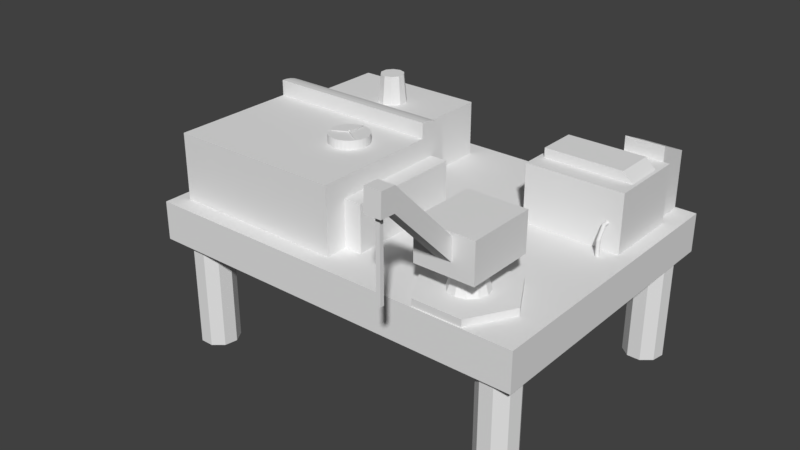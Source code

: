 # Source: BotHarbour.blend  (saved by Blender 2.78.0; exported with 4.5.12 LTS)
import bpy
from mathutils import Matrix  # noqa: F401  (used for matrix-valued properties, if any)

bpy.ops.wm.read_factory_settings(use_empty=True)
scene = bpy.context.scene
scene.name = 'Bot Harbour'

# ---- collections
col_collection_1 = bpy.data.collections.new('Collection 1'); scene.collection.children.link(col_collection_1)

# ---- materials (node trees are filled in below, after node groups)
mat_block1_cylinder_mat = bpy.data.materials.new('Block1 Cylinder MAt')
mat_block1_cylinder_mat.alpha_threshold = 0.0
mat_block1_cylinder_mat.use_transparent_shadow = False
mat_block1_cylinder_mat.roughness = 0.5
mat_pfeiler_mat = bpy.data.materials.new('Pfeiler Mat')
mat_pfeiler_mat.alpha_threshold = 0.0
mat_pfeiler_mat.use_transparent_shadow = False
mat_pfeiler_mat.roughness = 0.5
mat_nlock2_mat = bpy.data.materials.new('Nlock2 Mat')
mat_nlock2_mat.alpha_threshold = 0.0
mat_nlock2_mat.use_transparent_shadow = False
mat_nlock2_mat.roughness = 0.5
mat_block1_mat = bpy.data.materials.new('Block1 Mat')
mat_block1_mat.alpha_threshold = 0.0
mat_block1_mat.use_transparent_shadow = False
mat_block1_mat.roughness = 0.5
mat_ground_mat = bpy.data.materials.new('Ground Mat')
mat_ground_mat.alpha_threshold = 0.0
mat_ground_mat.use_transparent_shadow = False
mat_ground_mat.roughness = 0.5
mat_windmill = bpy.data.materials.new('Windmill ')
mat_windmill.alpha_threshold = 0.0
mat_windmill.use_transparent_shadow = False
mat_windmill.roughness = 0.5

# ---- material node trees

# ---- world
world_world = bpy.data.worlds.new('World'); scene.world = world_world
world_world.color = (0.05088, 0.05088, 0.05088)
world_world.use_sun_shadow = False
world_world.sun_shadow_jitter_overblur = 0.0
world_world.cycles.sampling_method = 'MANUAL'

# ---- meshes
me_cylinder = bpy.data.meshes.new('Cylinder')
me_cylinder.from_pydata([(0.0, 0.4, -0.5), (1.4e-09, 0.3061, 0.5), (0.2351, 0.3236, -0.5), (0.1799, 0.2476, 0.5), (0.3804, 0.1236, -0.5), (0.2911, 0.09458, 0.5), (0.3804, -0.1236, -0.5), (0.2911, -0.09458, 0.5), (0.2351, -0.3236, -0.5), (0.1799, -0.2476, 0.5), (-3.497e-08, -0.4, -0.5), (-2.536e-08, -0.3061, 0.5), (-0.2351, -0.3236, -0.5), (-0.1799, -0.2476, 0.5), (-0.3804, -0.1236, -0.5), (-0.2911, -0.09458, 0.5), (-0.3804, 0.1236, -0.5), (-0.2911, 0.09458, 0.5), (-0.2351, 0.3236, -0.5), (-0.1799, 0.2476, 0.5)], [], [(0, 1, 3, 2), (2, 3, 5, 4), (4, 5, 7, 6), (6, 7, 9, 8), (8, 9, 11, 10), (10, 11, 13, 12), (12, 13, 15, 14), (14, 15, 17, 16), (3, 1, 19, 17, 15, 13, 11, 9, 7, 5), (16, 17, 19, 18), (18, 19, 1, 0), (0, 2, 4, 6, 8, 10, 12, 14, 16, 18)])
_uv = me_cylinder.uv_layers.new(name='UVMap')
_uv.uv.foreach_set('vector', [0.453, 0.2417, 0.5265, 0.635, 0.4002, 0.635, 0.4245, 0.2481, 0.4245, 0.2481, 0.4002, 0.635, 0.2817, 0.6045, 0.3961, 0.235, 0.3961, 0.235, 0.2817, 0.6045, 0.175, 0.5501, 0.3684, 0.1969, 0.3684, 0.1969, 0.175, 0.5501, 0.07285, 0.4748, 0.3458, 0.1016, 0.3458, 0.1016, 0.07285, 0.4748, 0.0001025, 0.398, 0.3966, 0.0001025, 0.3966, 0.0001025, 0.9999, 0.2292, 0.9413, 0.3458, 0.5112, 0.09794, 0.5112, 0.09794, 0.9413, 0.3458, 0.863, 0.4521, 0.5258, 0.1509, 0.5258, 0.1509, 0.863, 0.4521, 0.7653, 0.5399, 0.5108, 0.1968, 0.2345, 0.7467, 0.2121, 0.8156, 0.1535, 0.8582, 0.08104, 0.8582, 0.02246, 0.8156, 0.0001025, 0.7467, 0.02251, 0.6778, 0.08112, 0.6352, 0.1535, 0.6353, 0.2121, 0.6779, 0.5108, 0.1968, 0.7653, 0.5399, 0.6509, 0.6025, 0.4843, 0.2258, 0.4843, 0.2258, 0.6509, 0.6025, 0.5265, 0.635, 0.453, 0.2417, 0.453, 0.2417, 0.4245, 0.2481, 0.3961, 0.235, 0.3684, 0.1969, 0.3458, 0.1016, 0.3966, 0.0001025, 0.5112, 0.09794, 0.5258, 0.1509, 0.5108, 0.1968, 0.4843, 0.2258])
me_cylinder.materials.append(mat_block1_cylinder_mat)
me_cylinder.use_remesh_preserve_volume = False
me_cylinder.use_remesh_preserve_attributes = False
me_cylinder.use_mirror_vertex_groups = False
me_cylinder.update()
me_cylinder_009 = bpy.data.meshes.new('Cylinder.009')
me_cylinder_009.from_pydata([(4.768e-07, 0.5, -1.5), (4.768e-07, 0.5, 1.5), (0.3214, 0.383, -1.5), (0.3214, 0.383, 1.5), (0.4924, 0.08682, -1.5), (0.4924, 0.08682, 1.5), (0.433, -0.25, -1.5), (0.433, -0.25, 1.5), (0.171, -0.4698, -1.5), (0.171, -0.4698, 1.5), (-0.171, -0.4698, -1.5), (-0.171, -0.4698, 1.5), (-0.433, -0.25, -1.5), (-0.433, -0.25, 1.5), (-0.4924, 0.08682, -1.5), (-0.4924, 0.08682, 1.5), (-0.3214, 0.383, -1.5), (-0.3214, 0.383, 1.5)], [], [(0, 1, 3, 2), (2, 3, 5, 4), (4, 5, 7, 6), (6, 7, 9, 8), (8, 9, 11, 10), (10, 11, 13, 12), (12, 13, 15, 14), (14, 15, 17, 16), (16, 17, 1, 0)])
_uv = me_cylinder_009.uv_layers.new(name='UVMap')
_uv.uv.foreach_set('vector', [0.9827, 0.02298, 0.9827, 0.1548, 0.9753, 0.1548, 0.9753, 0.02298, 0.9753, 0.02298, 0.9753, 0.1548, 0.9678, 0.1548, 0.9678, 0.02298, 0.9678, 0.02298, 0.9678, 0.1548, 0.9604, 0.1548, 0.9604, 0.02298, 0.9604, 0.02298, 0.9604, 0.1548, 0.9529, 0.1548, 0.9529, 0.02298, 0.9529, 0.02298, 0.9529, 0.1548, 0.9455, 0.1548, 0.9455, 0.02298, 0.9455, 0.02298, 0.9455, 0.1548, 0.9381, 0.1548, 0.9381, 0.02298, 0.9381, 0.02298, 0.9381, 0.1548, 0.9306, 0.1548, 0.9306, 0.02298, 0.9306, 0.02298, 0.9306, 0.1548, 0.9232, 0.1548, 0.9232, 0.02298, 0.9232, 0.02298, 0.9232, 0.1548, 0.9157, 0.1548, 0.9157, 0.02298])
me_cylinder_009.materials.append(mat_pfeiler_mat)
me_cylinder_009.use_remesh_preserve_volume = False
me_cylinder_009.use_remesh_preserve_attributes = False
me_cylinder_009.use_mirror_vertex_groups = False
me_cylinder_009.update()
me_cylinder_008 = bpy.data.meshes.new('Cylinder.008')
me_cylinder_008.from_pydata([(4.768e-07, 0.5, -1.5), (4.768e-07, 0.5, 1.5), (0.3214, 0.383, -1.5), (0.3214, 0.383, 1.5), (0.4924, 0.08682, -1.5), (0.4924, 0.08682, 1.5), (0.433, -0.25, -1.5), (0.433, -0.25, 1.5), (0.171, -0.4698, -1.5), (0.171, -0.4698, 1.5), (-0.171, -0.4698, -1.5), (-0.171, -0.4698, 1.5), (-0.433, -0.25, -1.5), (-0.433, -0.25, 1.5), (-0.4924, 0.08682, -1.5), (-0.4924, 0.08682, 1.5), (-0.3214, 0.383, -1.5), (-0.3214, 0.383, 1.5)], [], [(0, 1, 3, 2), (2, 3, 5, 4), (4, 5, 7, 6), (6, 7, 9, 8), (8, 9, 11, 10), (10, 11, 13, 12), (12, 13, 15, 14), (14, 15, 17, 16), (16, 17, 1, 0)])
_uv = me_cylinder_008.uv_layers.new(name='UVMap')
_uv.uv.foreach_set('vector', [0.9827, 0.02298, 0.9827, 0.1548, 0.9753, 0.1548, 0.9753, 0.02298, 0.9753, 0.02298, 0.9753, 0.1548, 0.9678, 0.1548, 0.9678, 0.02298, 0.9678, 0.02298, 0.9678, 0.1548, 0.9604, 0.1548, 0.9604, 0.02298, 0.9604, 0.02298, 0.9604, 0.1548, 0.9529, 0.1548, 0.9529, 0.02298, 0.9529, 0.02298, 0.9529, 0.1548, 0.9455, 0.1548, 0.9455, 0.02298, 0.9455, 0.02298, 0.9455, 0.1548, 0.9381, 0.1548, 0.9381, 0.02298, 0.9381, 0.02298, 0.9381, 0.1548, 0.9306, 0.1548, 0.9306, 0.02298, 0.9306, 0.02298, 0.9306, 0.1548, 0.9232, 0.1548, 0.9232, 0.02298, 0.9232, 0.02298, 0.9232, 0.1548, 0.9157, 0.1548, 0.9157, 0.02298])
me_cylinder_008.materials.append(mat_pfeiler_mat)
me_cylinder_008.use_remesh_preserve_volume = False
me_cylinder_008.use_remesh_preserve_attributes = False
me_cylinder_008.use_mirror_vertex_groups = False
me_cylinder_008.update()
me_cylinder_000 = bpy.data.meshes.new('Cylinder.000')
me_cylinder_000.from_pydata([(4.768e-07, 0.5, -1.5), (4.768e-07, 0.5, 1.5), (0.3214, 0.383, -1.5), (0.3214, 0.383, 1.5), (0.4924, 0.08682, -1.5), (0.4924, 0.08682, 1.5), (0.433, -0.25, -1.5), (0.433, -0.25, 1.5), (0.171, -0.4698, -1.5), (0.171, -0.4698, 1.5), (-0.171, -0.4698, -1.5), (-0.171, -0.4698, 1.5), (-0.433, -0.25, -1.5), (-0.433, -0.25, 1.5), (-0.4924, 0.08682, -1.5), (-0.4924, 0.08682, 1.5), (-0.3214, 0.383, -1.5), (-0.3214, 0.383, 1.5)], [], [(0, 1, 3, 2), (2, 3, 5, 4), (4, 5, 7, 6), (6, 7, 9, 8), (8, 9, 11, 10), (10, 11, 13, 12), (12, 13, 15, 14), (14, 15, 17, 16), (16, 17, 1, 0)])
_uv = me_cylinder_000.uv_layers.new(name='UVMap')
_uv.uv.foreach_set('vector', [0.9827, 0.02298, 0.9827, 0.1548, 0.9753, 0.1548, 0.9753, 0.02298, 0.9753, 0.02298, 0.9753, 0.1548, 0.9678, 0.1548, 0.9678, 0.02298, 0.9678, 0.02298, 0.9678, 0.1548, 0.9604, 0.1548, 0.9604, 0.02298, 0.9604, 0.02298, 0.9604, 0.1548, 0.9529, 0.1548, 0.9529, 0.02298, 0.9529, 0.02298, 0.9529, 0.1548, 0.9455, 0.1548, 0.9455, 0.02298, 0.9455, 0.02298, 0.9455, 0.1548, 0.9381, 0.1548, 0.9381, 0.02298, 0.9381, 0.02298, 0.9381, 0.1548, 0.9306, 0.1548, 0.9306, 0.02298, 0.9306, 0.02298, 0.9306, 0.1548, 0.9232, 0.1548, 0.9232, 0.02298, 0.9232, 0.02298, 0.9232, 0.1548, 0.9157, 0.1548, 0.9157, 0.02298])
me_cylinder_000.materials.append(mat_pfeiler_mat)
me_cylinder_000.use_remesh_preserve_volume = False
me_cylinder_000.use_remesh_preserve_attributes = False
me_cylinder_000.use_mirror_vertex_groups = False
me_cylinder_000.update()
me_cube_010 = bpy.data.meshes.new('Cube.010')
me_cube_010.from_pydata([(61.9, -108.6, 3.766), (61.9, -108.6, 5.766), (61.9, -106.6, 3.766), (61.9, -106.6, 5.766), (63.9, -108.6, 3.766), (63.9, -108.6, 5.766), (63.9, -106.6, 3.766), (63.9, -106.6, 5.766)], [], [(0, 1, 3, 2), (2, 3, 7, 6), (6, 7, 5, 4), (4, 5, 1, 0), (2, 6, 4, 0), (7, 3, 1, 5)])
me_cube_010.use_remesh_preserve_volume = False
me_cube_010.use_remesh_preserve_attributes = False
me_cube_010.use_mirror_vertex_groups = False
me_cube_010.update()
me_cube_009 = bpy.data.meshes.new('Cube.009')
me_cube_009.from_pydata([(14.73, 1.538, 3.357), (14.73, 1.538, 5.109), (14.73, 3.538, 3.357), (14.73, 3.538, 5.357), (16.73, 1.538, 3.357), (16.73, 1.538, 5.109), (16.73, 3.538, 3.357), (16.73, 3.538, 5.357), (14.73, 0.271, 5.291), (14.73, 2.271, 5.539), (16.73, 2.271, 5.539), (16.73, 0.271, 5.291)], [], [(0, 1, 3, 2), (2, 3, 7, 6), (6, 7, 5, 4), (4, 5, 1, 0), (2, 6, 4, 0), (5, 7, 10, 11), (10, 9, 8, 11), (3, 1, 8, 9), (1, 5, 11, 8), (7, 3, 9, 10)])
me_cube_009.use_remesh_preserve_volume = False
me_cube_009.use_remesh_preserve_attributes = False
me_cube_009.use_mirror_vertex_groups = False
me_cube_009.update()
me_cube_008 = bpy.data.meshes.new('Cube.008')
me_cube_008.from_pydata([(3.194, -4.008, 7.187), (3.194, -4.008, 9.187), (3.194, -2.008, 7.187), (3.194, -2.008, 9.187), (5.194, -4.008, 7.187), (5.194, -4.008, 9.187), (5.194, -2.008, 7.187), (5.194, -2.008, 9.187)], [], [(0, 1, 3, 2), (2, 3, 7, 6), (6, 7, 5, 4), (4, 5, 1, 0), (2, 6, 4, 0), (7, 3, 1, 5)])
me_cube_008.use_remesh_preserve_volume = False
me_cube_008.use_remesh_preserve_attributes = False
me_cube_008.use_mirror_vertex_groups = False
me_cube_008.update()
me_cylinder_007 = bpy.data.meshes.new('Cylinder.007')
me_cylinder_007.from_pydata([(6.29, -4.264, 7.664), (6.29, -4.7, 9.664), (6.79, -4.398, 7.664), (6.572, -4.776, 9.664), (7.157, -4.764, 7.664), (6.778, -4.982, 9.664), (7.29, -5.264, 7.664), (6.854, -5.264, 9.664), (7.157, -5.764, 7.664), (6.778, -5.546, 9.664), (6.79, -6.13, 7.664), (6.572, -5.752, 9.664), (6.29, -6.264, 7.664), (6.29, -5.827, 9.664), (5.79, -6.13, 7.664), (6.009, -5.752, 9.664), (5.424, -5.764, 7.664), (5.803, -5.546, 9.664), (5.29, -5.264, 7.664), (5.727, -5.264, 9.664), (5.424, -4.764, 7.664), (5.803, -4.982, 9.664), (5.79, -4.398, 7.664), (6.009, -4.776, 9.664)], [], [(0, 1, 3, 2), (2, 3, 5, 4), (4, 5, 7, 6), (6, 7, 9, 8), (8, 9, 11, 10), (10, 11, 13, 12), (12, 13, 15, 14), (14, 15, 17, 16), (16, 17, 19, 18), (18, 19, 21, 20), (3, 1, 23, 21, 19, 17, 15, 13, 11, 9, 7, 5), (20, 21, 23, 22), (22, 23, 1, 0), (0, 2, 4, 6, 8, 10, 12, 14, 16, 18, 20, 22)])
me_cylinder_007.use_remesh_preserve_volume = False
me_cylinder_007.use_remesh_preserve_attributes = False
me_cylinder_007.use_mirror_vertex_groups = False
me_cylinder_007.update()
me_cylinder_006 = bpy.data.meshes.new('Cylinder.006')
me_cylinder_006.from_pydata([(1.126, -2.082, 21.38), (1.126, -2.082, 23.38), (1.992, -2.582, 21.38), (1.992, -2.582, 23.38), (1.992, -3.582, 21.38), (1.992, -3.582, 23.38), (1.126, -4.082, 21.38), (1.126, -4.082, 23.38), (0.2603, -3.582, 21.38), (0.2603, -3.582, 23.38), (0.2603, -2.582, 21.38), (0.2603, -2.582, 23.38)], [], [(0, 1, 3, 2), (2, 3, 5, 4), (4, 5, 7, 6), (6, 7, 9, 8), (3, 1, 11, 9, 7, 5), (8, 9, 11, 10), (10, 11, 1, 0), (0, 2, 4, 6, 8, 10)])
me_cylinder_006.use_remesh_preserve_volume = False
me_cylinder_006.use_remesh_preserve_attributes = False
me_cylinder_006.use_mirror_vertex_groups = False
me_cylinder_006.update()
me_cylinder_005 = bpy.data.meshes.new('Cylinder.005')
me_cylinder_005.from_pydata([(-4.599, 1.242, 8.093), (-0.153, 1.242, 8.093), (-4.599, -0.08621, 8.826), (-0.153, -0.08621, 8.826), (-4.599, 0.173, 8.812), (-0.153, 0.173, 8.812), (-4.599, 0.4223, 8.771), (-0.153, 0.4223, 8.771), (-4.599, 0.652, 8.703), (-0.153, 0.652, 8.703), (-4.599, 0.8533, 8.612), (-0.153, 0.8533, 8.612), (-4.599, 1.019, 8.5), (-0.153, 1.019, 8.5), (-4.599, 1.141, 8.374), (-0.153, 1.141, 8.374), (-4.599, 1.217, 8.236), (-0.153, 1.217, 8.236), (-4.599, -0.08621, 8.093), (-0.153, -0.08621, 8.093)], [], [(2, 3, 5, 4), (4, 5, 7, 6), (6, 7, 9, 8), (8, 9, 11, 10), (10, 11, 13, 12), (12, 13, 15, 14), (14, 15, 17, 16), (16, 17, 1, 0), (3, 2, 18, 19), (5, 3, 19, 1, 17, 15, 13, 11, 9, 7), (2, 4, 6, 8, 10, 12, 14, 16, 0, 18)])
me_cylinder_005.use_remesh_preserve_volume = False
me_cylinder_005.use_remesh_preserve_attributes = False
me_cylinder_005.use_mirror_vertex_groups = False
me_cylinder_005.update()
me_cylinder_004 = bpy.data.meshes.new('Cylinder.004')
me_cylinder_004.from_pydata([(-2.699, -1.438, 35.41), (-2.699, -1.438, 37.41), (-2.504, -1.457, 35.41), (-2.504, -1.457, 37.41), (-2.316, -1.514, 35.41), (-2.316, -1.514, 37.41), (-2.143, -1.607, 35.41), (-2.143, -1.607, 37.41), (-1.992, -1.731, 35.41), (-1.992, -1.731, 37.41), (-1.867, -1.883, 35.41), (-1.867, -1.883, 37.41), (-1.775, -2.055, 35.41), (-1.775, -2.055, 37.41), (-1.718, -2.243, 35.41), (-1.718, -2.243, 37.41), (-1.699, -2.438, 35.41), (-1.699, -2.438, 37.41), (-1.718, -2.633, 35.41), (-1.718, -2.633, 37.41), (-1.775, -2.821, 35.41), (-1.775, -2.821, 37.41), (-1.867, -2.994, 35.41), (-1.867, -2.994, 37.41), (-1.992, -3.145, 35.41), (-1.992, -3.145, 37.41), (-2.143, -3.27, 35.41), (-2.143, -3.27, 37.41), (-2.316, -3.362, 35.41), (-2.316, -3.362, 37.41), (-2.504, -3.419, 35.41), (-2.504, -3.419, 37.41), (-2.699, -3.438, 35.41), (-2.699, -3.438, 37.41), (-2.894, -3.419, 35.41), (-2.894, -3.419, 37.41), (-3.081, -3.362, 35.41), (-3.081, -3.362, 37.41), (-3.254, -3.27, 35.41), (-3.254, -3.27, 37.41), (-3.406, -3.145, 35.41), (-3.406, -3.145, 37.41), (-3.53, -2.994, 35.41), (-3.53, -2.994, 37.41), (-3.623, -2.821, 35.41), (-3.623, -2.821, 37.41), (-3.679, -2.633, 35.41), (-3.679, -2.633, 37.41), (-3.699, -2.438, 35.41), (-3.699, -2.438, 37.41), (-3.679, -2.243, 35.41), (-3.679, -2.243, 37.41), (-3.623, -2.055, 35.41), (-3.623, -2.055, 37.41), (-3.53, -1.883, 35.41), (-3.53, -1.883, 37.41), (-3.406, -1.731, 35.41), (-3.406, -1.731, 37.41), (-3.254, -1.607, 35.41), (-3.254, -1.607, 37.41), (-3.081, -1.514, 35.41), (-3.081, -1.514, 37.41), (-2.894, -1.457, 35.41), (-2.894, -1.457, 37.41)], [], [(0, 1, 3, 2), (2, 3, 5, 4), (4, 5, 7, 6), (6, 7, 9, 8), (8, 9, 11, 10), (10, 11, 13, 12), (12, 13, 15, 14), (14, 15, 17, 16), (16, 17, 19, 18), (18, 19, 21, 20), (20, 21, 23, 22), (22, 23, 25, 24), (24, 25, 27, 26), (26, 27, 29, 28), (28, 29, 31, 30), (30, 31, 33, 32), (32, 33, 35, 34), (34, 35, 37, 36), (36, 37, 39, 38), (38, 39, 41, 40), (40, 41, 43, 42), (42, 43, 45, 44), (44, 45, 47, 46), (46, 47, 49, 48), (48, 49, 51, 50), (50, 51, 53, 52), (52, 53, 55, 54), (54, 55, 57, 56), (56, 57, 59, 58), (58, 59, 61, 60), (3, 1, 63, 61, 59, 57, 55, 53, 51, 49, 47, 45, 43, 41, 39, 37, 35, 33, 31, 29, 27, 25, 23, 21, 19, 17, 15, 13, 11, 9, 7, 5), (60, 61, 63, 62), (62, 63, 1, 0), (0, 2, 4, 6, 8, 10, 12, 14, 16, 18, 20, 22, 24, 26, 28, 30, 32, 34, 36, 38, 40, 42, 44, 46, 48, 50, 52, 54, 56, 58, 60, 62)])
me_cylinder_004.use_remesh_preserve_volume = False
me_cylinder_004.use_remesh_preserve_attributes = False
me_cylinder_004.use_mirror_vertex_groups = False
me_cylinder_004.update()
me_cube_006 = bpy.data.meshes.new('Cube.006')
me_cube_006.from_pydata([(-0.8183, -1.813, 4.286), (-0.8183, -1.813, 6.286), (-0.8183, 0.1873, 4.286), (-0.8183, 0.1873, 6.286), (1.182, -1.813, 4.286), (1.182, -1.813, 6.286), (1.182, 0.1873, 4.286), (1.182, 0.1873, 6.286)], [], [(0, 1, 3, 2), (2, 3, 7, 6), (6, 7, 5, 4), (4, 5, 1, 0), (2, 6, 4, 0), (7, 3, 1, 5)])
me_cube_006.use_remesh_preserve_volume = False
me_cube_006.use_remesh_preserve_attributes = False
me_cube_006.use_mirror_vertex_groups = False
me_cube_006.update()
me_cube_005 = bpy.data.meshes.new('Cube.005')
me_cube_005.from_pydata([(-4.656, -3.297, 2.698), (-4.656, -3.297, 4.448), (-4.656, 0.7032, 2.698), (-4.656, 0.7032, 4.448), (-0.1561, -3.297, 2.698), (-0.1561, -3.297, 4.448), (-0.1561, 0.7032, 2.698), (-0.1561, 0.7032, 4.448)], [], [(0, 1, 3, 2), (2, 3, 7, 6), (6, 7, 5, 4), (4, 5, 1, 0), (7, 3, 1, 5)])
_uv = me_cube_005.uv_layers.new(name='UVMap')
_uv.uv.foreach_set('vector', [0.0285, 0.3463, 0.1152, 0.3463, 0.1152, 0.5444, 0.0285, 0.5444, 0.1152, 0.631, 0.1152, 0.5444, 0.338, 0.5444, 0.338, 0.631, 0.4246, 0.5444, 0.338, 0.5444, 0.338, 0.3463, 0.4246, 0.3463, 0.338, 0.2596, 0.338, 0.3463, 0.1152, 0.3463, 0.1152, 0.2596, 0.338, 0.5444, 0.1152, 0.5444, 0.1152, 0.3463, 0.338, 0.3463])
me_cube_005.materials.append(mat_nlock2_mat)
me_cube_005.use_remesh_preserve_volume = False
me_cube_005.use_remesh_preserve_attributes = False
me_cube_005.use_mirror_vertex_groups = False
me_cube_005.update()
me_cube_004 = bpy.data.meshes.new('Cube.004')
me_cube_004.from_pydata([(-4.662, 0.7054, 2.661), (-4.662, 0.7054, 4.161), (-4.662, 3.205, 2.661), (-4.662, 3.205, 4.161), (-1.162, 0.7054, 2.661), (-1.162, 0.7054, 4.161), (-1.162, 3.205, 2.661), (-1.162, 3.205, 4.161)], [], [(0, 1, 3, 2), (2, 3, 7, 6), (6, 7, 5, 4), (4, 5, 1, 0), (7, 3, 1, 5)])
_uv = me_cube_004.uv_layers.new(name='UVMap')
_uv.uv.foreach_set('vector', [0.2632, 0.06232, 0.3153, 0.06232, 0.3153, 0.149, 0.2632, 0.149, 0.3153, 0.201, 0.3153, 0.149, 0.4366, 0.149, 0.4366, 0.201, 0.4887, 0.149, 0.4366, 0.149, 0.4366, 0.06232, 0.4887, 0.06232, 0.4366, 0.0103, 0.4366, 0.06232, 0.3153, 0.06232, 0.3153, 0.0103, 0.4366, 0.149, 0.3153, 0.149, 0.3153, 0.06232, 0.4366, 0.06232])
me_cube_004.materials.append(mat_block1_mat)
me_cube_004.use_remesh_preserve_volume = False
me_cube_004.use_remesh_preserve_attributes = False
me_cube_004.use_mirror_vertex_groups = False
me_cube_004.update()
me_cube_003 = bpy.data.meshes.new('Cube.003')
me_cube_003.from_pydata([(6.948, 6.222, 3.388), (6.948, 6.222, 5.619), (6.948, 8.222, 3.388), (6.948, 8.222, 5.619), (8.948, 6.222, 3.388), (8.948, 6.222, 5.619), (8.948, 8.222, 3.388), (8.948, 8.222, 5.619), (6.948, 6.222, 6.135), (6.948, 8.222, 5.617), (8.948, 8.222, 5.617), (8.948, 6.222, 6.135)], [], [(0, 1, 3, 2), (2, 3, 7, 6), (6, 7, 5, 4), (4, 5, 1, 0), (2, 6, 4, 0), (7, 3, 9, 10), (10, 9, 8, 11), (5, 7, 10, 11), (3, 1, 8, 9), (1, 5, 11, 8)])
me_cube_003.use_remesh_preserve_volume = False
me_cube_003.use_remesh_preserve_attributes = False
me_cube_003.use_mirror_vertex_groups = False
me_cube_003.update()
me_cylinder_002 = bpy.data.meshes.new('Cylinder.002')
me_cylinder_002.from_pydata([(85.7, 10.65, 4.246), (85.7, 10.65, 6.246), (85.89, 10.63, 4.246), (85.89, 10.63, 6.246), (86.08, 10.58, 4.246), (86.08, 10.58, 6.246), (86.25, 10.48, 4.246), (86.25, 10.48, 6.246), (86.4, 10.36, 4.246), (86.4, 10.36, 6.246), (86.53, 10.21, 4.246), (86.53, 10.21, 6.246), (86.62, 10.03, 4.246), (86.62, 10.03, 6.246), (86.68, 9.847, 4.246), (86.68, 9.847, 6.246), (86.7, 9.652, 4.246), (86.7, 9.652, 6.246), (86.68, 9.457, 4.246), (86.68, 9.457, 6.246), (86.62, 9.269, 4.246), (86.62, 9.269, 6.246), (86.53, 9.096, 4.246), (86.53, 9.096, 6.246), (86.4, 8.945, 4.246), (86.4, 8.945, 6.246), (86.25, 8.82, 4.246), (86.25, 8.82, 6.246), (86.08, 8.728, 4.246), (86.08, 8.728, 6.246), (85.89, 8.671, 4.246), (85.89, 8.671, 6.246), (85.7, 8.652, 4.246), (85.7, 8.652, 6.246), (85.5, 8.671, 4.246), (85.5, 8.671, 6.246), (85.31, 8.728, 4.246), (85.31, 8.728, 6.246), (85.14, 8.82, 4.246), (85.14, 8.82, 6.246), (84.99, 8.945, 4.246), (84.99, 8.945, 6.246), (84.87, 9.096, 4.246), (84.87, 9.096, 6.246), (84.77, 9.269, 4.246), (84.77, 9.269, 6.246), (84.72, 9.457, 4.246), (84.72, 9.457, 6.246), (84.7, 9.652, 4.246), (84.7, 9.652, 6.246), (84.72, 9.847, 4.246), (84.72, 9.847, 6.246), (84.77, 10.03, 4.246), (84.77, 10.03, 6.246), (84.87, 10.21, 4.246), (84.87, 10.21, 6.246), (84.99, 10.36, 4.246), (84.99, 10.36, 6.246), (85.14, 10.48, 4.246), (85.14, 10.48, 6.246), (85.31, 10.58, 4.246), (85.31, 10.58, 6.246), (85.5, 10.63, 4.246), (85.5, 10.63, 6.246), (85.89, 14.05, 6.757), (85.7, 14.06, 6.755), (86.08, 14.01, 6.761), (86.25, 13.96, 6.769), (86.4, 13.88, 6.779), (86.53, 13.79, 6.791), (86.62, 13.69, 6.805), (86.68, 13.57, 6.82), (86.7, 13.46, 6.835), (86.68, 13.34, 6.851), (86.62, 13.23, 6.866), (86.53, 13.13, 6.88), (86.4, 13.03, 6.892), (86.25, 12.96, 6.902), (86.08, 12.91, 6.909), (85.89, 12.87, 6.914), (85.7, 12.86, 6.915), (85.5, 12.87, 6.914), (85.31, 12.91, 6.909), (85.14, 12.96, 6.902), (84.99, 13.03, 6.892), (84.87, 13.13, 6.88), (84.77, 13.23, 6.866), (84.72, 13.34, 6.851), (84.7, 13.46, 6.835), (84.72, 13.57, 6.82), (84.77, 13.69, 6.805), (84.87, 13.79, 6.791), (84.99, 13.88, 6.779), (85.14, 13.96, 6.769), (85.31, 14.01, 6.761), (85.5, 14.05, 6.757), (85.89, 22.8, 6.737), (85.7, 22.8, 6.735), (86.08, 22.8, 6.743), (86.25, 22.8, 6.752), (86.4, 22.81, 6.765), (86.53, 22.81, 6.78), (86.62, 22.81, 6.797), (86.68, 22.82, 6.816), (86.7, 22.82, 6.835), (86.68, 22.82, 6.855), (86.62, 22.83, 6.874), (86.53, 22.83, 6.891), (86.4, 22.83, 6.906), (86.25, 22.83, 6.918), (86.08, 22.83, 6.928), (85.89, 22.84, 6.933), (85.7, 22.84, 6.935), (85.5, 22.84, 6.933), (85.31, 22.83, 6.928), (85.14, 22.83, 6.918), (84.99, 22.83, 6.906), (84.87, 22.83, 6.891), (84.77, 22.83, 6.874), (84.72, 22.82, 6.855), (84.7, 22.82, 6.835), (84.72, 22.82, 6.816), (84.77, 22.81, 6.797), (84.87, 22.81, 6.78), (84.99, 22.81, 6.765), (85.14, 22.8, 6.752), (85.31, 22.8, 6.743), (85.5, 22.8, 6.737)], [], [(0, 1, 3, 2), (2, 3, 5, 4), (4, 5, 7, 6), (6, 7, 9, 8), (8, 9, 11, 10), (10, 11, 13, 12), (12, 13, 15, 14), (14, 15, 17, 16), (16, 17, 19, 18), (18, 19, 21, 20), (20, 21, 23, 22), (22, 23, 25, 24), (24, 25, 27, 26), (26, 27, 29, 28), (28, 29, 31, 30), (30, 31, 33, 32), (32, 33, 35, 34), (34, 35, 37, 36), (36, 37, 39, 38), (38, 39, 41, 40), (40, 41, 43, 42), (42, 43, 45, 44), (44, 45, 47, 46), (46, 47, 49, 48), (48, 49, 51, 50), (50, 51, 53, 52), (52, 53, 55, 54), (54, 55, 57, 56), (56, 57, 59, 58), (58, 59, 61, 60), (59, 57, 92, 93), (60, 61, 63, 62), (62, 63, 1, 0), (0, 2, 4, 6, 8, 10, 12, 14, 16, 18, 20, 22, 24, 26, 28, 30, 32, 34, 36, 38, 40, 42, 44, 46, 48, 50, 52, 54, 56, 58, 60, 62), (82, 81, 113, 114), (15, 13, 70, 71), (33, 31, 79, 80), (51, 49, 88, 89), (7, 5, 66, 67), (25, 23, 75, 76), (43, 41, 84, 85), (61, 59, 93, 94), (17, 15, 71, 72), (35, 33, 80, 81), (53, 51, 89, 90), (9, 7, 67, 68), (27, 25, 76, 77), (45, 43, 85, 86), (63, 61, 94, 95), (19, 17, 72, 73), (37, 35, 81, 82), (55, 53, 90, 91), (11, 9, 68, 69), (29, 27, 77, 78), (47, 45, 86, 87), (3, 1, 65, 64), (1, 63, 95, 65), (21, 19, 73, 74), (39, 37, 82, 83), (57, 55, 91, 92), (13, 11, 69, 70), (31, 29, 78, 79), (49, 47, 87, 88), (5, 3, 64, 66), (23, 21, 74, 75), (41, 39, 83, 84), (96, 97, 127, 126, 125, 124, 123, 122, 121, 120, 119, 118, 117, 116, 115, 114, 113, 112, 111, 110, 109, 108, 107, 106, 105, 104, 103, 102, 101, 100, 99, 98), (69, 68, 100, 101), (65, 95, 127, 97), (83, 82, 114, 115), (70, 69, 101, 102), (84, 83, 115, 116), (71, 70, 102, 103), (85, 84, 116, 117), (72, 71, 103, 104), (86, 85, 117, 118), (73, 72, 104, 105), (87, 86, 118, 119), (74, 73, 105, 106), (88, 87, 119, 120), (75, 74, 106, 107), (89, 88, 120, 121), (76, 75, 107, 108), (90, 89, 121, 122), (77, 76, 108, 109), (91, 90, 122, 123), (78, 77, 109, 110), (64, 65, 97, 96), (92, 91, 123, 124), (79, 78, 110, 111), (66, 64, 96, 98), (93, 92, 124, 125), (80, 79, 111, 112), (67, 66, 98, 99), (94, 93, 125, 126), (81, 80, 112, 113), (68, 67, 99, 100), (95, 94, 126, 127)])
me_cylinder_002.use_remesh_preserve_volume = False
me_cylinder_002.use_remesh_preserve_attributes = False
me_cylinder_002.use_mirror_vertex_groups = False
me_cylinder_002.update()
me_cube_002 = bpy.data.meshes.new('Cube.002')
me_cube_002.from_pydata([(2.284, 2.61, 33.71), (2.284, 2.61, 35.71), (2.284, 4.61, 33.71), (2.284, 4.61, 35.71), (4.549, 2.61, 33.71), (4.284, 2.61, 35.71), (4.549, 4.61, 33.71), (4.284, 4.61, 35.71)], [], [(0, 1, 3, 2), (2, 3, 7, 6), (6, 7, 5, 4), (4, 5, 1, 0), (2, 6, 4, 0), (7, 3, 1, 5)])
me_cube_002.use_remesh_preserve_volume = False
me_cube_002.use_remesh_preserve_attributes = False
me_cube_002.use_mirror_vertex_groups = False
me_cube_002.update()
me_cube_001 = bpy.data.meshes.new('Cube.001')
me_cube_001.from_pydata([(1.704, 0.8051, 3.626), (1.704, 0.8051, 5.626), (1.704, 2.805, 3.626), (1.704, 2.805, 5.626), (3.704, 0.8051, 3.626), (3.704, 0.8051, 5.626), (3.704, 2.805, 3.626), (3.704, 2.805, 5.626)], [], [(0, 1, 3, 2), (2, 3, 7, 6), (6, 7, 5, 4), (4, 5, 1, 0), (2, 6, 4, 0), (7, 3, 1, 5)])
me_cube_001.use_remesh_preserve_volume = False
me_cube_001.use_remesh_preserve_attributes = False
me_cube_001.use_mirror_vertex_groups = False
me_cube_001.update()
me_cube = bpy.data.meshes.new('Cube')
me_cube.from_pydata([(-5.0, -3.744, 1.735), (-5.0, -3.744, 2.735), (-5.0, 3.756, 1.735), (-5.0, 3.756, 2.735), (5.0, -3.744, 1.735), (5.0, -3.744, 2.735), (5.0, 3.756, 1.735), (5.0, 3.756, 2.735)], [], [(0, 1, 3, 2), (2, 3, 7, 6), (6, 7, 5, 4), (4, 5, 1, 0), (2, 6, 4, 0), (7, 3, 1, 5)])
_uv = me_cube.uv_layers.new(name='UVMap')
_uv.uv.foreach_set('vector', [0.4994, 0.03357, 0.5179, 0.03357, 0.5179, 0.1724, 0.4994, 0.1724, 0.5179, 0.1909, 0.5179, 0.1724, 0.7029, 0.1724, 0.7029, 0.1909, 0.7214, 0.1724, 0.7029, 0.1724, 0.7029, 0.03357, 0.7214, 0.03357, 0.7029, 0.01506, 0.7029, 0.03357, 0.5179, 0.03357, 0.5179, 0.01506, 0.7215, 0.2001, 0.7215, 0.01506, 0.8603, 0.01506, 0.8603, 0.2001, 0.7029, 0.1724, 0.5179, 0.1724, 0.5179, 0.03357, 0.7029, 0.03357])
me_cube.materials.append(mat_ground_mat)
me_cube.use_remesh_preserve_volume = False
me_cube.use_remesh_preserve_attributes = False
me_cube.use_mirror_vertex_groups = False
me_cube.update()
me_cylinder_001 = bpy.data.meshes.new('Cylinder.001')
me_cylinder_001.from_pydata([(4.768e-07, 0.5, -1.5), (4.768e-07, 0.5, 1.5), (0.3214, 0.383, -1.5), (0.3214, 0.383, 1.5), (0.4924, 0.08682, -1.5), (0.4924, 0.08682, 1.5), (0.433, -0.25, -1.5), (0.433, -0.25, 1.5), (0.171, -0.4698, -1.5), (0.171, -0.4698, 1.5), (-0.171, -0.4698, -1.5), (-0.171, -0.4698, 1.5), (-0.433, -0.25, -1.5), (-0.433, -0.25, 1.5), (-0.4924, 0.08682, -1.5), (-0.4924, 0.08682, 1.5), (-0.3214, 0.383, -1.5), (-0.3214, 0.383, 1.5)], [], [(0, 1, 3, 2), (2, 3, 5, 4), (4, 5, 7, 6), (6, 7, 9, 8), (8, 9, 11, 10), (10, 11, 13, 12), (12, 13, 15, 14), (14, 15, 17, 16), (16, 17, 1, 0)])
_uv = me_cylinder_001.uv_layers.new(name='UVMap')
_uv.uv.foreach_set('vector', [0.9827, 0.02298, 0.9827, 0.1548, 0.9753, 0.1548, 0.9753, 0.02298, 0.9753, 0.02298, 0.9753, 0.1548, 0.9678, 0.1548, 0.9678, 0.02298, 0.9678, 0.02298, 0.9678, 0.1548, 0.9604, 0.1548, 0.9604, 0.02298, 0.9604, 0.02298, 0.9604, 0.1548, 0.9529, 0.1548, 0.9529, 0.02298, 0.9529, 0.02298, 0.9529, 0.1548, 0.9455, 0.1548, 0.9455, 0.02298, 0.9455, 0.02298, 0.9455, 0.1548, 0.9381, 0.1548, 0.9381, 0.02298, 0.9381, 0.02298, 0.9381, 0.1548, 0.9306, 0.1548, 0.9306, 0.02298, 0.9306, 0.02298, 0.9306, 0.1548, 0.9232, 0.1548, 0.9232, 0.02298, 0.9232, 0.02298, 0.9232, 0.1548, 0.9157, 0.1548, 0.9157, 0.02298])
me_cylinder_001.materials.append(mat_pfeiler_mat)
me_cylinder_001.use_remesh_preserve_volume = False
me_cylinder_001.use_remesh_preserve_attributes = False
me_cylinder_001.use_mirror_vertex_groups = False
me_cylinder_001.update()
me_plane = bpy.data.meshes.new('Plane')
me_plane.from_pydata([(-10.34, -36.97, -9.58), (-10.47, -36.97, -9.805), (-10.34, -36.8, -9.58), (-10.47, -36.8, -9.805), (-8.953, -36.99, -10.35), (-9.111, -36.99, -10.62), (-8.953, -36.78, -10.35), (-9.111, -36.78, -10.62), (-7.263, -36.93, -11.42), (-7.335, -36.93, -11.55), (-7.263, -36.84, -11.42), (-7.335, -36.84, -11.55), (-10.42, -36.94, -9.585), (-10.5, -36.94, -9.734), (-10.42, -36.83, -9.585), (-10.5, -36.83, -9.734), (-10.73, -36.97, -9.805), (-10.86, -36.97, -9.58), (-10.73, -36.8, -9.805), (-10.86, -36.8, -9.58), (-12.09, -36.99, -10.62), (-12.25, -36.99, -10.35), (-12.09, -36.78, -10.62), (-12.25, -36.78, -10.35), (-13.87, -36.93, -11.55), (-13.94, -36.93, -11.42), (-13.87, -36.84, -11.55), (-13.94, -36.84, -11.42), (-10.7, -36.94, -9.734), (-10.79, -36.94, -9.585), (-10.7, -36.83, -9.734), (-10.79, -36.83, -9.585), (-10.73, -36.97, -9.349), (-10.47, -36.97, -9.349), (-10.73, -36.8, -9.349), (-10.47, -36.8, -9.349), (-10.76, -36.99, -7.765), (-10.44, -36.99, -7.765), (-10.76, -36.78, -7.765), (-10.44, -36.78, -7.765), (-10.67, -36.93, -5.764), (-10.53, -36.93, -5.764), (-10.67, -36.84, -5.764), (-10.53, -36.84, -5.764), (-10.69, -36.94, -9.415), (-10.52, -36.94, -9.415), (-10.69, -36.83, -9.415), (-10.52, -36.83, -9.415), (-10.8, -36.69, -9.578), (-10.78, -37.09, -9.578), (-10.7, -36.69, -9.405), (-10.69, -37.09, -9.421), (-10.5, -36.69, -9.405), (-10.51, -37.09, -9.421), (-10.4, -36.69, -9.578), (-10.42, -37.09, -9.578), (-10.5, -36.69, -9.751), (-10.51, -37.09, -9.734), (-10.7, -36.69, -9.751), (-10.69, -37.09, -9.734), (-10.64, -37.23, -9.578), (-10.62, -37.23, -9.546), (-10.58, -37.23, -9.546), (-10.56, -37.23, -9.578), (-10.58, -37.23, -9.61), (-10.62, -37.23, -9.61)], [], [(3, 1, 13, 15), (5, 7, 11, 9), (1, 3, 7, 5), (2, 0, 4, 6), (3, 2, 6, 7), (0, 1, 5, 4), (8, 9, 11, 10), (6, 4, 8, 10), (7, 6, 10, 11), (4, 5, 9, 8), (0, 2, 14, 12), (2, 3, 15, 14), (1, 0, 12, 13), (19, 17, 29, 31), (21, 23, 27, 25), (17, 19, 23, 21), (18, 16, 20, 22), (19, 18, 22, 23), (16, 17, 21, 20), (24, 25, 27, 26), (22, 20, 24, 26), (23, 22, 26, 27), (20, 21, 25, 24), (16, 18, 30, 28), (18, 19, 31, 30), (17, 16, 28, 29), (35, 33, 45, 47), (37, 39, 43, 41), (33, 35, 39, 37), (34, 32, 36, 38), (35, 34, 38, 39), (32, 33, 37, 36), (40, 41, 43, 42), (38, 36, 40, 42), (39, 38, 42, 43), (36, 37, 41, 40), (32, 34, 46, 44), (34, 35, 47, 46), (33, 32, 44, 45), (48, 49, 51, 50), (50, 51, 53, 52), (52, 53, 55, 54), (54, 55, 57, 56), (49, 59, 65, 60), (56, 57, 59, 58), (58, 59, 49, 48), (48, 50, 52, 54, 56, 58), (61, 60, 65, 64, 63, 62), (57, 55, 63, 64), (53, 51, 61, 62), (59, 57, 64, 65), (51, 49, 60, 61), (55, 53, 62, 63)])
_uv = me_plane.uv_layers.new(name='UVMap')
_uv.uv.foreach_set('vector', [0.04438, 0.6173, 0.0271, 0.6084, 0.03455, 0.6024, 0.04744, 0.6093, 0.01839, 0.771, 0.04431, 0.7723, 0.05046, 0.9862, 0.03857, 0.9866, 0.0271, 0.6084, 0.04438, 0.6173, 0.04431, 0.7723, 0.01839, 0.771, 0.0665, 0.6137, 0.08517, 0.6061, 0.1004, 0.7672, 0.07647, 0.7656, 0.04438, 0.6173, 0.0665, 0.6137, 0.07647, 0.7656, 0.04431, 0.7723, 0.1267, 0.6729, 0.1513, 0.6806, 0.1494, 0.8158, 0.1196, 0.8064, 0.1876, 0.8365, 0.1876, 0.8222, 0.1988, 0.8222, 0.1988, 0.8365, 0.07647, 0.7656, 0.1004, 0.7672, 0.07705, 0.9845, 0.06546, 0.9829, 0.04431, 0.7723, 0.07647, 0.7656, 0.06546, 0.9829, 0.05046, 0.9862, 0.1196, 0.8064, 0.1494, 0.8158, 0.1357, 0.9831, 0.122, 0.9788, 0.08517, 0.6061, 0.0665, 0.6137, 0.06518, 0.6078, 0.07806, 0.6008, 0.0665, 0.6137, 0.04438, 0.6173, 0.04744, 0.6093, 0.06518, 0.6078, 0.1513, 0.6806, 0.1267, 0.6729, 0.1314, 0.6676, 0.1476, 0.6728, 0.0478, 0.6146, 0.0314, 0.6069, 0.03726, 0.6028, 0.04935, 0.6089, 0.01718, 0.7651, 0.04356, 0.7646, 0.05011, 0.9839, 0.03822, 0.9852, 0.0314, 0.6069, 0.0478, 0.6146, 0.04356, 0.7646, 0.01718, 0.7651, 0.06949, 0.6188, 0.08838, 0.6099, 0.09967, 0.7725, 0.07548, 0.7728, 0.0478, 0.6146, 0.06949, 0.6188, 0.07548, 0.7728, 0.04356, 0.7646, 0.1276, 0.6816, 0.1527, 0.6756, 0.1503, 0.8093, 0.1199, 0.8166, 0.1731, 0.8222, 0.1875, 0.8222, 0.1875, 0.8333, 0.1731, 0.8333, 0.07548, 0.7728, 0.09967, 0.7725, 0.07684, 0.9882, 0.06507, 0.9876, 0.04356, 0.7646, 0.07548, 0.7728, 0.06507, 0.9876, 0.05011, 0.9839, 0.1199, 0.8166, 0.1503, 0.8093, 0.1357, 0.9811, 0.1217, 0.9845, 0.08838, 0.6099, 0.06949, 0.6188, 0.06676, 0.6108, 0.07997, 0.6028, 0.06949, 0.6188, 0.0478, 0.6146, 0.04935, 0.6089, 0.06676, 0.6108, 0.1527, 0.6756, 0.1276, 0.6816, 0.1319, 0.674, 0.1485, 0.6701, 0.04732, 0.615, 0.02971, 0.6086, 0.03594, 0.6023, 0.0488, 0.6074, 0.01873, 0.7683, 0.04441, 0.7682, 0.05066, 0.987, 0.03895, 0.9877, 0.02971, 0.6086, 0.04732, 0.615, 0.04441, 0.7682, 0.01873, 0.7683, 0.06479, 0.615, 0.08464, 0.6077, 0.09395, 0.7688, 0.06985, 0.7684, 0.04732, 0.615, 0.06479, 0.615, 0.06985, 0.7684, 0.04441, 0.7682, 0.1289, 0.6759, 0.1488, 0.6759, 0.1463, 0.8119, 0.1221, 0.8119, 0.199, 0.8222, 0.2101, 0.8222, 0.2101, 0.8333, 0.199, 0.8333, 0.06985, 0.7684, 0.09395, 0.7688, 0.07395, 0.9877, 0.06238, 0.987, 0.04441, 0.7682, 0.06985, 0.7684, 0.06238, 0.987, 0.05066, 0.987, 0.1221, 0.8119, 0.1463, 0.8119, 0.1367, 0.9796, 0.1255, 0.9796, 0.08464, 0.6077, 0.06479, 0.615, 0.06315, 0.6066, 0.07718, 0.6001, 0.06479, 0.615, 0.04732, 0.615, 0.0488, 0.6074, 0.06315, 0.6066, 0.1488, 0.6759, 0.1289, 0.6759, 0.1322, 0.6681, 0.1455, 0.6681, 0.2401, 0.9169, 0.1966, 0.9117, 0.1973, 0.8987, 0.2401, 0.8937, 0.2401, 0.8937, 0.1973, 0.8987, 0.1932, 0.888, 0.2372, 0.8761, 0.2372, 0.8761, 0.1932, 0.888, 0.1801, 0.8745, 0.2293, 0.8533, 0.2149, 0.9749, 0.1734, 0.9443, 0.1886, 0.9342, 0.2273, 0.9553, 0.1966, 0.9117, 0.1946, 0.9244, 0.1743, 0.9138, 0.1756, 0.9096, 0.2273, 0.9553, 0.1886, 0.9342, 0.1946, 0.9244, 0.2345, 0.9394, 0.2345, 0.9394, 0.1946, 0.9244, 0.1966, 0.9117, 0.2401, 0.9169, 0.1981, 0.8036, 0.1783, 0.8036, 0.1723, 0.7894, 0.1862, 0.7753, 0.206, 0.7753, 0.212, 0.7894, 0.2129, 0.8294, 0.2103, 0.8269, 0.2103, 0.8233, 0.2129, 0.8222, 0.2155, 0.8247, 0.2155, 0.8284, 0.1886, 0.9342, 0.1734, 0.9443, 0.168, 0.9188, 0.1724, 0.9168, 0.1932, 0.888, 0.1973, 0.8987, 0.1752, 0.9051, 0.1735, 0.9021, 0.1946, 0.9244, 0.1886, 0.9342, 0.1724, 0.9168, 0.1743, 0.9138, 0.1973, 0.8987, 0.1966, 0.9117, 0.1756, 0.9096, 0.1752, 0.9051, 0.1801, 0.8745, 0.1932, 0.888, 0.1735, 0.9021, 0.1695, 0.8992])
me_plane.materials.append(mat_windmill)
me_plane.use_remesh_preserve_volume = False
me_plane.use_remesh_preserve_attributes = False
me_plane.use_mirror_vertex_groups = False
me_plane.update()

# ---- objects
ob_block1_cylinder = bpy.data.objects.new('Block1 Cylinder', me_cylinder)
ob_pfeiler3 = bpy.data.objects.new('Pfeiler3', me_cylinder_009)
ob_pfeiler4 = bpy.data.objects.new('Pfeiler4', me_cylinder_008)
ob_pfeiler2 = bpy.data.objects.new('Pfeiler2', me_cylinder_000)
ob_cube_009 = bpy.data.objects.new('Cube.009', me_cube_010)
ob_cube_008 = bpy.data.objects.new('Cube.008', me_cube_009)
ob_cube_007 = bpy.data.objects.new('Cube.007', me_cube_008)
ob_cylinder_005 = bpy.data.objects.new('Cylinder.005', me_cylinder_007)
ob_cylinder_004 = bpy.data.objects.new('Cylinder.004', me_cylinder_006)
ob_cylinder_003 = bpy.data.objects.new('Cylinder.003', me_cylinder_005)
ob_cylinder_002 = bpy.data.objects.new('Cylinder.002', me_cylinder_004)
ob_cube_006 = bpy.data.objects.new('Cube.006', me_cube_006)
ob_block2 = bpy.data.objects.new('Block2', me_cube_005)
ob_block1 = bpy.data.objects.new('Block1', me_cube_004)
ob_cube_003 = bpy.data.objects.new('Cube.003', me_cube_003)
ob_cylinder = bpy.data.objects.new('Cylinder', me_cylinder_002)
ob_cube_002 = bpy.data.objects.new('Cube.002', me_cube_002)
ob_cube_001 = bpy.data.objects.new('Cube.001', me_cube_001)
ob_ground = bpy.data.objects.new('Ground', me_cube)
ob_pfeiler1 = bpy.data.objects.new('Pfeiler1', me_cylinder_001)
ob_venti = bpy.data.objects.new('Venti', me_plane)

# ---- transforms, parenting, visibility, modifiers, constraints
ob_block1_cylinder.location = (-2.781, 1.999, 2.962)
ob_block1_cylinder.lineart.crease_threshold = 0.0
ob_pfeiler3.location = (-4.166, -3.11, -0.9286)
ob_pfeiler3.lineart.crease_threshold = 0.0
ob_pfeiler4.location = (4.332, -3.132, -0.9286)
ob_pfeiler4.lineart.crease_threshold = 0.0
ob_pfeiler2.location = (-4.406, 3.17, -0.9512)
ob_pfeiler2.lineart.crease_threshold = 0.0
ob_cube_009.location = (0.0, 0.0, -1.439)
ob_cube_009.scale = (0.05, 0.05, 1.0)
ob_cube_009.lineart.crease_threshold = 0.0
ob_cube_008.location = (0.0, 0.0, -1.439)
ob_cube_008.rotation_euler = (0.7854, -0.0, 0.0)
ob_cube_008.scale = (0.2, 0.2, 1.5)
ob_cube_008.lineart.crease_threshold = 0.0
ob_cube_007.location = (0.0, 0.0, -1.439)
ob_cube_007.scale = (0.75, 0.875, 0.5)
ob_cube_007.lineart.crease_threshold = 0.0
ob_cylinder_005.location = (0.0, 0.0, -1.439)
ob_cylinder_005.scale = (0.5, 0.5, 0.375)
ob_cylinder_005.lineart.crease_threshold = 0.0
ob_cylinder_004.location = (0.0, 0.0, -1.439)
ob_cylinder_004.rotation_euler = (0.0, -0.0, 0.5236)
ob_cylinder_004.scale = (1.25, 1.25, 0.125)
ob_cylinder_004.lineart.crease_threshold = 0.0
ob_cylinder_003.location = (0.0, 0.0, -1.439)
ob_cylinder_003.scale = (1.012, 0.564, 0.5494)
ob_cylinder_003.lineart.crease_threshold = 0.0
ob_cylinder_002.location = (0.0, 0.0, -1.439)
ob_cylinder_002.scale = (0.5, 0.5, 0.125)
ob_cylinder_002.lineart.crease_threshold = 0.0
ob_cube_006.location = (0.0, 0.0, -1.439)
ob_cube_006.scale = (0.25, 1.5, 0.625)
ob_cube_006.lineart.crease_threshold = 0.0
ob_block2.location = (0.0, 0.0, -1.439)
ob_block2.lineart.crease_threshold = 0.0
ob_block1.location = (0.0, 0.0, -1.439)
ob_block1.lineart.crease_threshold = 0.0
ob_cube_003.location = (0.0, 0.0, -1.439)
ob_cube_003.scale = (0.5, 0.45, 0.75)
ob_cube_003.lineart.crease_threshold = 0.0
ob_cylinder.location = (0.0, 0.0, -1.439)
ob_cylinder.scale = (0.05, 0.05, 0.5)
ob_cylinder.lineart.crease_threshold = 0.0
ob_cube_002.location = (0.0, 0.0, -1.439)
ob_cube_002.scale = (1.0, 0.5, 0.125)
ob_cube_002.lineart.crease_threshold = 0.0
ob_cube_001.location = (0.0, 0.0, -1.439)
ob_cube_001.scale = (1.25, 1.0, 0.75)
ob_cube_001.lineart.crease_threshold = 0.0
ob_ground.location = (0.0, 0.0, -1.439)
ob_ground.lineart.crease_threshold = 0.0
ob_pfeiler1.location = (4.354, 3.125, -0.9286)
ob_pfeiler1.lineart.crease_threshold = 0.0
ob_venti.location = (0.0, 0.0, -1.439)
ob_venti.rotation_euler = (-1.571, 0.0, 2.352e-08)
ob_venti.scale = (0.1273, 0.1273, 0.1273)
ob_venti.lineart.crease_threshold = 0.0

# ---- collection membership
col_collection_1.objects.link(ob_block1_cylinder)
col_collection_1.objects.link(ob_pfeiler3)
col_collection_1.objects.link(ob_pfeiler4)
col_collection_1.objects.link(ob_pfeiler2)
col_collection_1.objects.link(ob_cube_009)
col_collection_1.objects.link(ob_cube_008)
col_collection_1.objects.link(ob_cube_007)
col_collection_1.objects.link(ob_cylinder_005)
col_collection_1.objects.link(ob_cylinder_004)
col_collection_1.objects.link(ob_cylinder_003)
col_collection_1.objects.link(ob_cylinder_002)
col_collection_1.objects.link(ob_cube_006)
col_collection_1.objects.link(ob_block2)
col_collection_1.objects.link(ob_block1)
col_collection_1.objects.link(ob_cube_003)
col_collection_1.objects.link(ob_cylinder)
col_collection_1.objects.link(ob_cube_002)
col_collection_1.objects.link(ob_cube_001)
col_collection_1.objects.link(ob_ground)
col_collection_1.objects.link(ob_pfeiler1)
col_collection_1.objects.link(ob_venti)

# ---- scene / render settings (as saved in the file)
scene.frame_start = 1; scene.frame_end = 120; scene.frame_set(1)
scene.render.engine = 'BLENDER_EEVEE_NEXT'
scene.render.resolution_percentage = 50
scene.render.dither_intensity = 0.0
scene.cycles.use_denoising = False
scene.cycles.samples = 128
scene.cycles.sampling_pattern = 'TABULATED_SOBOL'
scene.cycles.light_sampling_threshold = 0.0
scene.cycles.use_adaptive_sampling = False
scene.cycles.use_light_tree = False
scene.cycles.blur_glossy = 0.0
scene.cycles.sample_clamp_indirect = 0.0
scene.view_settings.view_transform = 'Standard'
bpy.context.view_layer.update()

# ---- added for rendering (the .blend has no active camera and no usable light): camera, sun
cam_auto = bpy.data.cameras.new('AutoCamera')
cam_auto.lens = 50.0
cam_auto.sensor_width = 36.0
cam_auto.clip_end = 1000.0
ob_auto_camera = bpy.data.objects.new('AutoCamera', cam_auto)
scene.collection.objects.link(ob_auto_camera)
ob_auto_camera.location = (14.529, -18.4753, 12.866)
ob_auto_camera.rotation_euler = (1.09748, -7.21219e-08, 0.694738)
scene.camera = ob_auto_camera
light_auto_sun = bpy.data.lights.new('AutoSun', 'SUN')
light_auto_sun.energy = 3.0
light_auto_sun.angle = 0.0523599
ob_auto_sun = bpy.data.objects.new('AutoSun', light_auto_sun)
scene.collection.objects.link(ob_auto_sun)
ob_auto_sun.rotation_euler = (0.872665, 0.174533, 0.523599)
bpy.context.view_layer.update()
